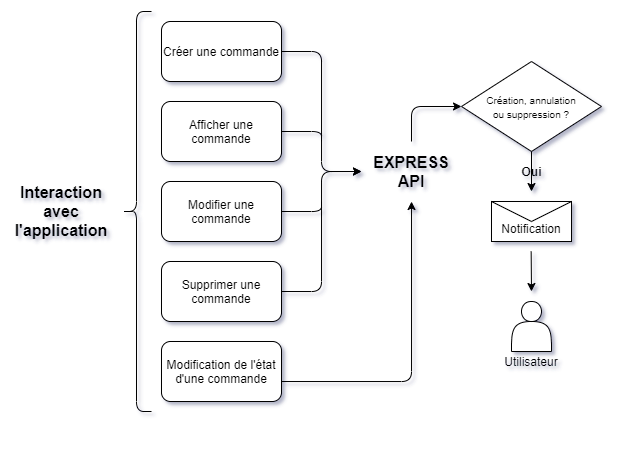

The diagram above was exported from draw.io. Its source (the exported page's mxGraphModel, read from the mxfile embedded in the PNG):
<mxGraphModel dx="813" dy="475" grid="1" gridSize="10" guides="1" tooltips="1" connect="1" arrows="1" fold="1" page="1" pageScale="1" pageWidth="827" pageHeight="1169" math="0" shadow="0">
  <root>
    <mxCell id="0" />
    <mxCell id="1" parent="0" />
    <mxCell id="ZQPLXM5_cIdNZcc5L3PG-1" value="Créer une commande" style="rounded=1;whiteSpace=wrap;html=1;" parent="1" vertex="1">
      <mxGeometry x="170" y="30" width="120" height="60" as="geometry" />
    </mxCell>
    <mxCell id="ZQPLXM5_cIdNZcc5L3PG-2" value="Modifier une commande" style="rounded=1;whiteSpace=wrap;html=1;" parent="1" vertex="1">
      <mxGeometry x="170" y="190" width="120" height="60" as="geometry" />
    </mxCell>
    <mxCell id="ZQPLXM5_cIdNZcc5L3PG-3" value="Supprimer une commande" style="rounded=1;whiteSpace=wrap;html=1;" parent="1" vertex="1">
      <mxGeometry x="170" y="270" width="120" height="60" as="geometry" />
    </mxCell>
    <mxCell id="ZQPLXM5_cIdNZcc5L3PG-5" value="Afficher une commande" style="rounded=1;whiteSpace=wrap;html=1;" parent="1" vertex="1">
      <mxGeometry x="170" y="110" width="120" height="60" as="geometry" />
    </mxCell>
    <mxCell id="ZQPLXM5_cIdNZcc5L3PG-6" value="" style="endArrow=classic;html=1;edgeStyle=orthogonalEdgeStyle;exitX=1;exitY=0.5;exitDx=0;exitDy=0;" parent="1" source="ZQPLXM5_cIdNZcc5L3PG-1" edge="1">
      <mxGeometry width="50" height="50" relative="1" as="geometry">
        <mxPoint x="430" y="210" as="sourcePoint" />
        <mxPoint x="370" y="180" as="targetPoint" />
        <Array as="points">
          <mxPoint x="330" y="60" />
          <mxPoint x="330" y="180" />
        </Array>
      </mxGeometry>
    </mxCell>
    <mxCell id="ZQPLXM5_cIdNZcc5L3PG-7" value="" style="endArrow=none;html=1;endFill=0;exitX=1;exitY=0.5;exitDx=0;exitDy=0;edgeStyle=orthogonalEdgeStyle;" parent="1" source="ZQPLXM5_cIdNZcc5L3PG-5" edge="1">
      <mxGeometry width="50" height="50" relative="1" as="geometry">
        <mxPoint x="300" y="139.66" as="sourcePoint" />
        <mxPoint x="330" y="150" as="targetPoint" />
        <Array as="points">
          <mxPoint x="330" y="140" />
        </Array>
      </mxGeometry>
    </mxCell>
    <mxCell id="ZQPLXM5_cIdNZcc5L3PG-10" value="" style="endArrow=classic;html=1;edgeStyle=orthogonalEdgeStyle;exitX=1;exitY=0.5;exitDx=0;exitDy=0;" parent="1" source="ZQPLXM5_cIdNZcc5L3PG-3" edge="1">
      <mxGeometry width="50" height="50" relative="1" as="geometry">
        <mxPoint x="290" y="60" as="sourcePoint" />
        <mxPoint x="370" y="180" as="targetPoint" />
        <Array as="points">
          <mxPoint x="330" y="300" />
          <mxPoint x="330" y="180" />
        </Array>
      </mxGeometry>
    </mxCell>
    <mxCell id="ZQPLXM5_cIdNZcc5L3PG-11" value="" style="endArrow=none;html=1;endFill=0;exitX=1;exitY=0.5;exitDx=0;exitDy=0;edgeStyle=orthogonalEdgeStyle;" parent="1" source="ZQPLXM5_cIdNZcc5L3PG-2" edge="1">
      <mxGeometry width="50" height="50" relative="1" as="geometry">
        <mxPoint x="320" y="210" as="sourcePoint" />
        <mxPoint x="330" y="210" as="targetPoint" />
        <Array as="points">
          <mxPoint x="330" y="220" />
        </Array>
      </mxGeometry>
    </mxCell>
    <mxCell id="ZQPLXM5_cIdNZcc5L3PG-12" value="&lt;b&gt;&lt;font style=&quot;font-size: 16px&quot;&gt;EXPRESS&lt;br&gt;API&lt;br&gt;&lt;/font&gt;&lt;/b&gt;" style="text;html=1;strokeColor=none;fillColor=none;align=center;verticalAlign=middle;whiteSpace=wrap;rounded=0;" parent="1" vertex="1">
      <mxGeometry x="380" y="160" width="80" height="40" as="geometry" />
    </mxCell>
    <mxCell id="ZQPLXM5_cIdNZcc5L3PG-14" value="&lt;br&gt;Notification" style="shape=message;html=1;whiteSpace=wrap;html=1;outlineConnect=0;" parent="1" vertex="1">
      <mxGeometry x="500" y="210" width="80" height="40" as="geometry" />
    </mxCell>
    <mxCell id="ZQPLXM5_cIdNZcc5L3PG-15" value="" style="shape=curlyBracket;whiteSpace=wrap;html=1;rounded=1;" parent="1" vertex="1">
      <mxGeometry x="130" y="20" width="30" height="400" as="geometry" />
    </mxCell>
    <mxCell id="ZQPLXM5_cIdNZcc5L3PG-17" value="&lt;b&gt;&lt;font style=&quot;font-size: 16px&quot;&gt;Interaction avec l'application&lt;br&gt;&lt;/font&gt;&lt;/b&gt;" style="text;html=1;strokeColor=none;fillColor=none;align=center;verticalAlign=middle;whiteSpace=wrap;rounded=0;" parent="1" vertex="1">
      <mxGeometry x="20" y="190" width="100" height="60" as="geometry" />
    </mxCell>
    <mxCell id="ZQPLXM5_cIdNZcc5L3PG-18" value="Modification de l'état d'une commande" style="rounded=1;whiteSpace=wrap;html=1;" parent="1" vertex="1">
      <mxGeometry x="170" y="350" width="120" height="60" as="geometry" />
    </mxCell>
    <mxCell id="ZQPLXM5_cIdNZcc5L3PG-19" value="" style="endArrow=classic;html=1;edgeStyle=orthogonalEdgeStyle;exitX=1;exitY=0.667;exitDx=0;exitDy=0;exitPerimeter=0;" parent="1" source="ZQPLXM5_cIdNZcc5L3PG-18" edge="1">
      <mxGeometry width="50" height="50" relative="1" as="geometry">
        <mxPoint x="310" y="380" as="sourcePoint" />
        <mxPoint x="420" y="210" as="targetPoint" />
        <Array as="points">
          <mxPoint x="420" y="390" />
          <mxPoint x="420" y="210" />
        </Array>
      </mxGeometry>
    </mxCell>
    <mxCell id="ZQPLXM5_cIdNZcc5L3PG-21" value="" style="endArrow=classic;html=1;" parent="1" edge="1">
      <mxGeometry width="50" height="50" relative="1" as="geometry">
        <mxPoint x="539.66" y="260" as="sourcePoint" />
        <mxPoint x="540" y="300" as="targetPoint" />
      </mxGeometry>
    </mxCell>
    <mxCell id="ZQPLXM5_cIdNZcc5L3PG-22" value="&lt;br&gt;&lt;br&gt;&lt;br&gt;&lt;br&gt;&lt;br&gt;Utilisateur" style="shape=actor;whiteSpace=wrap;html=1;" parent="1" vertex="1">
      <mxGeometry x="520" y="310" width="40" height="50" as="geometry" />
    </mxCell>
    <mxCell id="PJWTDvBVXiO4r8a3fWPh-1" value="" style="endArrow=classic;html=1;edgeStyle=orthogonalEdgeStyle;entryX=0;entryY=0.5;entryDx=0;entryDy=0;" edge="1" parent="1" target="PJWTDvBVXiO4r8a3fWPh-2">
      <mxGeometry width="50" height="50" relative="1" as="geometry">
        <mxPoint x="420" y="150" as="sourcePoint" />
        <mxPoint x="480" y="50" as="targetPoint" />
        <Array as="points">
          <mxPoint x="420" y="115" />
        </Array>
      </mxGeometry>
    </mxCell>
    <mxCell id="PJWTDvBVXiO4r8a3fWPh-2" value="&lt;font style=&quot;font-size: 10px ; line-height: 120%&quot;&gt;Création, annulation&lt;br&gt;ou suppression ?&lt;/font&gt;" style="rhombus;whiteSpace=wrap;html=1;" vertex="1" parent="1">
      <mxGeometry x="470" y="70" width="140" height="90" as="geometry" />
    </mxCell>
    <mxCell id="PJWTDvBVXiO4r8a3fWPh-3" value="" style="endArrow=classic;html=1;exitX=0.5;exitY=1;exitDx=0;exitDy=0;" edge="1" parent="1" source="PJWTDvBVXiO4r8a3fWPh-2">
      <mxGeometry width="50" height="50" relative="1" as="geometry">
        <mxPoint x="549.6599999999999" y="160" as="sourcePoint" />
        <mxPoint x="540" y="200" as="targetPoint" />
      </mxGeometry>
    </mxCell>
    <mxCell id="PJWTDvBVXiO4r8a3fWPh-4" value="Oui" style="edgeLabel;html=1;align=center;verticalAlign=middle;resizable=0;points=[];labelBackgroundColor=none;fontStyle=1;fontSize=12;labelBorderColor=none;" vertex="1" connectable="0" parent="PJWTDvBVXiO4r8a3fWPh-3">
      <mxGeometry x="-0.6071" y="2" relative="1" as="geometry">
        <mxPoint x="-2" y="12" as="offset" />
      </mxGeometry>
    </mxCell>
  </root>
</mxGraphModel>